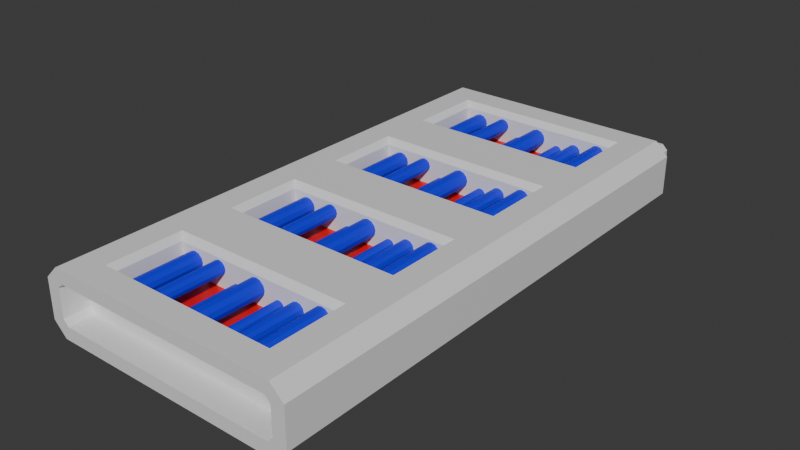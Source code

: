 # Source: Wires_004.blend  (saved by Blender 5.0.119; exported with 4.5.12 LTS)
import bpy
from mathutils import Matrix  # noqa: F401  (used for matrix-valued properties, if any)

bpy.ops.wm.read_factory_settings(use_empty=True)
scene = bpy.context.scene
scene.name = 'Scene'

# ---- collections
col_collection = bpy.data.collections.new('Collection'); scene.collection.children.link(col_collection)

# ---- materials (node trees are filled in below, after node groups)
mat_material_001 = bpy.data.materials.new('Material.001')
mat_material_002 = bpy.data.materials.new('Material.002')
mat_material_003 = bpy.data.materials.new('Material.003')

# ---- material node trees
mat_material_001.use_nodes = True; mat_material_001.node_tree.nodes.clear()
_N = mat_material_001.node_tree.nodes; _L = mat_material_001.node_tree.links
n0 = _N.new('ShaderNodeBsdfPrincipled'); n0.name = 'Principled BSDF'; n0.location = (-200, 100)
n1 = _N.new('ShaderNodeOutputMaterial'); n1.name = 'Material Output'; n1.location = (200, 100)
_L.new(n0.outputs[0], n1.inputs[0])
n1.is_active_output = True
mat_material_002.use_nodes = True; mat_material_002.node_tree.nodes.clear()
_N = mat_material_002.node_tree.nodes; _L = mat_material_002.node_tree.links
n0 = _N.new('ShaderNodeBsdfPrincipled'); n0.name = 'Principled BSDF'; n0.location = (-200, 100)
n0.inputs[0].default_value = (0.8, 0.0, 0.0, 1.0)
n1 = _N.new('ShaderNodeOutputMaterial'); n1.name = 'Material Output'; n1.location = (200, 100)
_L.new(n0.outputs[0], n1.inputs[0])
n1.is_active_output = True
mat_material_003.use_nodes = True; mat_material_003.node_tree.nodes.clear()
_N = mat_material_003.node_tree.nodes; _L = mat_material_003.node_tree.links
n0 = _N.new('ShaderNodeBsdfPrincipled'); n0.name = 'Principled BSDF'; n0.location = (-200, 100)
n0.inputs[0].default_value = (0.0, 0.005648, 0.8, 1.0)
n1 = _N.new('ShaderNodeOutputMaterial'); n1.name = 'Material Output'; n1.location = (200, 100)
_L.new(n0.outputs[0], n1.inputs[0])
n1.is_active_output = True

# ---- world
world_world = bpy.data.worlds.new('World'); scene.world = world_world
world_world.use_nodes = True; world_world.node_tree.nodes.clear()
_N = world_world.node_tree.nodes; _L = world_world.node_tree.links
n0 = _N.new('ShaderNodeOutputWorld'); n0.name = 'World Output'; n0.location = (200, 100)
n1 = _N.new('ShaderNodeBackground'); n1.name = 'Background'; n1.location = (-200, 100)
n1.inputs[0].default_value = (0.05088, 0.05088, 0.05088, 1.0)
_L.new(n1.outputs[0], n0.inputs[0])
n0.is_active_output = True
world_world.color = (0.05088, 0.05088, 0.05088)
world_world.sun_shadow_jitter_overblur = 0.0

# ---- meshes
me_cube_001 = bpy.data.meshes.new('Cube.001')
me_cube_001.from_pydata([(-0.9, -2.0, -0.1086), (-0.8586, -2.0, -0.15), (-0.8586, -2.0, 0.15), (-0.9, -2.0, 0.1086), (-0.8586, 2.0, -0.15), (-0.9, 2.0, -0.1086), (-0.9, 2.0, 0.1086), (-0.8586, 2.0, 0.15), (0.8586, -2.0, -0.15), (0.9, -2.0, -0.1086), (0.9, -2.0, 0.1086), (0.8586, -2.0, 0.15), (0.9, 2.0, -0.1086), (0.8586, 2.0, -0.15), (0.8586, 2.0, 0.15), (0.9, 2.0, 0.1086), (-0.9, 0.0, 0.25), (0.9, 0.0, 0.25), (0.9, -1.0, 0.25), (-0.9, -1.0, 0.25), (-0.9, 1.0, 0.25), (0.9, 1.0, 0.25), (-0.65, 0.75, 0.0), (0.65, 0.75, 0.0), (0.65, 0.25, 0.0), (-0.65, 0.25, 0.0), (0.65, -0.25, 0.0), (-0.65, -0.25, 0.0), (0.65, -0.75, 0.0), (-0.65, -0.75, 0.0), (-0.65, -1.25, 0.0), (0.65, -1.25, 0.0), (0.65, -1.75, 0.0), (-0.65, -1.75, 0.0), (0.65, 1.75, 0.0), (-0.65, 1.75, 0.0), (0.65, 1.25, 0.0), (-0.65, 1.25, 0.0), (-1.0, 2.0, -0.15), (-0.9, 2.0, -0.25), (-0.9, -2.0, -0.25), (-1.0, -2.0, -0.15), (-1.0, -2.0, 0.15), (-0.9, -2.0, 0.25), (-0.9, 2.0, 0.25), (-1.0, 2.0, 0.15), (1.0, -2.0, -0.15), (0.9, -2.0, -0.25), (0.9, 2.0, -0.25), (1.0, 2.0, -0.15), (1.0, 2.0, 0.15), (0.9, 2.0, 0.25), (0.9, -2.0, 0.25), (1.0, -2.0, 0.15), (-0.8586, -1.8, -0.15), (-0.9, -1.8, -0.1086), (-0.9, -1.8, 0.1086), (-0.8586, -1.8, 0.15), (0.9, -1.8, -0.1086), (0.8586, -1.8, -0.15), (0.8586, -1.8, 0.15), (0.9, -1.8, 0.1086), (-0.9, 2.2, -0.1086), (-0.8586, 2.2, -0.15), (-0.8586, 2.2, 0.15), (-0.9, 2.2, 0.1086), (0.8586, 2.2, -0.15), (0.9, 2.2, -0.1086), (0.9, 2.2, 0.1086), (0.8586, 2.2, 0.15), (0.6085, -1.75, 0.1389), (0.6085, 1.75, 0.1389), (0.6004, -1.75, 0.1667), (0.6004, 1.75, 0.1667), (0.5782, -1.75, 0.187), (0.5782, 1.75, 0.187), (0.548, -1.75, 0.1945), (0.548, 1.75, 0.1945), (0.5177, -1.75, 0.187), (0.5177, 1.75, 0.187), (0.4956, -1.75, 0.1667), (0.4956, 1.75, 0.1667), (0.4875, -1.75, 0.1389), (0.4875, 1.75, 0.1389), (0.4956, -1.75, 0.1111), (0.4956, 1.75, 0.1111), (0.5177, -1.75, 0.09072), (0.5177, 1.75, 0.09072), (0.548, -1.75, 0.08326), (0.548, 1.75, 0.08326), (0.5782, -1.75, 0.09072), (0.5782, 1.75, 0.09072), (0.6004, -1.75, 0.1111), (0.6004, 1.75, 0.1111), (0.4632, -1.75, 0.03992), (0.4632, 1.75, 0.03992), (0.4499, -1.75, 0.06295), (0.4499, 1.75, 0.06295), (0.4233, -1.75, 0.06295), (0.4233, 1.75, 0.06295), (0.41, -1.75, 0.03992), (0.41, 1.75, 0.03992), (0.4233, -1.75, 0.01689), (0.4233, 1.75, 0.01689), (0.4499, -1.75, 0.01689), (0.4499, 1.75, 0.01689), (0.4049, -1.75, 0.09445), (0.4049, 1.75, 0.09445), (0.3976, -1.75, 0.1216), (0.3976, 1.75, 0.1216), (0.3778, -1.75, 0.1415), (0.3778, 1.75, 0.1415), (0.3506, -1.75, 0.1488), (0.3506, 1.75, 0.1488), (0.3234, -1.75, 0.1415), (0.3234, 1.75, 0.1415), (0.3036, -1.75, 0.1216), (0.3036, 1.75, 0.1216), (0.2963, -1.75, 0.09445), (0.2963, 1.75, 0.09445), (0.3036, -1.75, 0.0673), (0.3036, 1.75, 0.0673), (0.3234, -1.75, 0.04742), (0.3234, 1.75, 0.04742), (0.3506, -1.75, 0.04014), (0.3506, 1.75, 0.04014), (0.3778, -1.75, 0.04742), (0.3778, 1.75, 0.04742), (0.3976, -1.75, 0.0673), (0.3976, 1.75, 0.0673), (-0.4642, -1.75, 0.1123), (-0.4642, 1.75, 0.1123), (-0.473, -1.75, 0.1449), (-0.473, 1.75, 0.1449), (-0.4969, -1.75, 0.1688), (-0.4969, 1.75, 0.1688), (-0.5295, -1.75, 0.1776), (-0.5295, 1.75, 0.1776), (-0.5621, -1.75, 0.1688), (-0.5621, 1.75, 0.1688), (-0.586, -1.75, 0.1449), (-0.586, 1.75, 0.1449), (-0.5948, -1.75, 0.1123), (-0.5948, 1.75, 0.1123), (-0.586, -1.75, 0.07965), (-0.586, 1.75, 0.07965), (-0.5621, -1.75, 0.05575), (-0.5621, 1.75, 0.05575), (-0.5295, -1.75, 0.04701), (-0.5295, 1.75, 0.04701), (-0.4969, -1.75, 0.05575), (-0.4969, 1.75, 0.05575), (-0.473, -1.75, 0.07965), (-0.473, 1.75, 0.07965), (-0.2566, -1.75, 0.1394), (-0.2566, 1.75, 0.1394), (-0.2636, -1.75, 0.1656), (-0.2636, 1.75, 0.1656), (-0.2827, -1.75, 0.1847), (-0.2827, 1.75, 0.1847), (-0.3089, -1.75, 0.1917), (-0.3089, 1.75, 0.1917), (-0.335, -1.75, 0.1847), (-0.335, 1.75, 0.1847), (-0.3542, -1.75, 0.1656), (-0.3542, 1.75, 0.1656), (-0.3612, -1.75, 0.1394), (-0.3612, 1.75, 0.1394), (-0.3542, -1.75, 0.1133), (-0.3542, 1.75, 0.1133), (-0.335, -1.75, 0.09414), (-0.335, 1.75, 0.09414), (-0.3089, -1.75, 0.08714), (-0.3089, 1.75, 0.08714), (-0.2827, -1.75, 0.09414), (-0.2827, 1.75, 0.09414), (-0.2636, -1.75, 0.1133), (-0.2636, 1.75, 0.1133), (-0.1257, -1.75, 0.04186), (-0.1257, 1.75, 0.04186), (-0.1304, -1.75, 0.05914), (-0.1304, 1.75, 0.05914), (-0.143, -1.75, 0.07179), (-0.143, 1.75, 0.07179), (-0.1603, -1.75, 0.07643), (-0.1603, 1.75, 0.07643), (-0.1776, -1.75, 0.07179), (-0.1776, 1.75, 0.07179), (-0.1902, -1.75, 0.05914), (-0.1902, 1.75, 0.05914), (-0.1949, -1.75, 0.04186), (-0.1949, 1.75, 0.04186), (-0.1902, -1.75, 0.02457), (-0.1902, 1.75, 0.02457), (-0.1776, -1.75, 0.01192), (-0.1776, 1.75, 0.01192), (-0.1603, -1.75, 0.007286), (-0.1603, 1.75, 0.007286), (-0.143, -1.75, 0.01192), (-0.143, 1.75, 0.01192), (-0.1304, -1.75, 0.02457), (-0.1304, 1.75, 0.02457), (0.0837, -1.75, 0.12), (0.0837, 1.75, 0.12), (0.07458, -1.75, 0.1541), (0.07458, 1.75, 0.1541), (0.04964, -1.75, 0.179), (0.04964, 1.75, 0.179), (0.01557, -1.75, 0.1881), (0.01557, 1.75, 0.1881), (-0.0185, -1.75, 0.179), (-0.0185, 1.75, 0.179), (-0.04344, -1.75, 0.1541), (-0.04344, 1.75, 0.1541), (-0.05257, -1.75, 0.12), (-0.05257, 1.75, 0.12), (-0.04344, -1.75, 0.08592), (-0.04344, 1.75, 0.08592), (-0.0185, -1.75, 0.06098), (-0.0185, 1.75, 0.06098), (0.01557, -1.75, 0.05185), (0.01557, 1.75, 0.05185), (0.04964, -1.75, 0.06098), (0.04964, 1.75, 0.06098), (0.07458, -1.75, 0.08592), (0.07458, 1.75, 0.08592), (0.2402, -1.75, 0.06136), (0.2402, 1.75, 0.06136), (0.2349, -1.75, 0.0812), (0.2349, 1.75, 0.0812), (0.2204, -1.75, 0.09572), (0.2204, 1.75, 0.09572), (0.2005, -1.75, 0.101), (0.2005, 1.75, 0.101), (0.1807, -1.75, 0.09572), (0.1807, 1.75, 0.09572), (0.1662, -1.75, 0.0812), (0.1662, 1.75, 0.0812), (0.1609, -1.75, 0.06136), (0.1609, 1.75, 0.06136), (0.1662, -1.75, 0.04152), (0.1662, 1.75, 0.04152), (0.1807, -1.75, 0.027), (0.1807, 1.75, 0.027), (0.2005, -1.75, 0.02169), (0.2005, 1.75, 0.02169), (0.2204, -1.75, 0.027), (0.2204, 1.75, 0.027), (0.2349, -1.75, 0.04152), (0.2349, 1.75, 0.04152), (0.65, 0.75, 0.2061), (0.6939, 0.7939, 0.25), (-0.6939, 0.7939, 0.25), (-0.65, 0.75, 0.2061), (-0.6939, 0.2061, 0.25), (-0.65, 0.25, 0.2061), (0.65, 0.25, 0.2061), (0.6939, 0.2061, 0.25), (0.65, -0.25, 0.2061), (0.6939, -0.2061, 0.25), (-0.6939, -0.2061, 0.25), (-0.65, -0.25, 0.2061), (-0.6939, -0.7939, 0.25), (-0.65, -0.75, 0.2061), (0.65, -0.75, 0.2061), (0.6939, -0.7939, 0.25), (0.65, -1.25, 0.2061), (0.6939, -1.206, 0.25), (-0.6939, -1.206, 0.25), (-0.65, -1.25, 0.2061), (-0.6939, -1.794, 0.25), (-0.65, -1.75, 0.2061), (0.65, -1.75, 0.2061), (0.6939, -1.794, 0.25), (0.65, 1.75, 0.2061), (0.6939, 1.794, 0.25), (-0.6939, 1.794, 0.25), (-0.65, 1.75, 0.2061), (-0.6939, 1.206, 0.25), (-0.65, 1.25, 0.2061), (0.65, 1.25, 0.2061), (0.6939, 1.206, 0.25)], [], [(39, 40, 41, 38), (43, 19, 16, 20, 44, 45, 42), (47, 48, 49, 46), (51, 21, 17, 18, 52, 53, 50), (39, 48, 47, 40), (41, 42, 45, 38), (1, 8, 59, 54), (12, 13, 66, 67), (49, 50, 53, 46), (23, 22, 25, 24), (26, 27, 29, 28), (31, 30, 33, 32), (34, 35, 37, 36), (5, 4, 39, 38), (1, 0, 41, 40), (3, 2, 43, 42), (7, 6, 45, 44), (9, 8, 47, 46), (13, 12, 49, 48), (15, 14, 51, 50), (11, 10, 53, 52), (4, 13, 48, 39), (8, 1, 40, 47), (0, 3, 42, 41), (6, 5, 38, 45), (10, 9, 46, 53), (2, 11, 52, 43), (14, 7, 44, 51), (12, 15, 50, 49), (59, 58, 61, 60, 57, 56, 55, 54), (10, 11, 60, 61), (9, 10, 61, 58), (0, 1, 54, 55), (3, 0, 55, 56), (8, 9, 58, 59), (11, 2, 57, 60), (2, 3, 56, 57), (63, 62, 65, 64, 69, 68, 67, 66), (7, 14, 69, 64), (6, 7, 64, 65), (13, 4, 63, 66), (14, 15, 68, 69), (15, 12, 67, 68), (5, 6, 65, 62), (4, 5, 62, 63), (70, 71, 73, 72), (72, 73, 75, 74), (74, 75, 77, 76), (76, 77, 79, 78), (78, 79, 81, 80), (80, 81, 83, 82), (82, 83, 85, 84), (84, 85, 87, 86), (86, 87, 89, 88), (88, 89, 91, 90), (73, 71, 93, 91, 89, 87, 85, 83, 81, 79, 77, 75), (90, 91, 93, 92), (92, 93, 71, 70), (70, 72, 74, 76, 78, 80, 82, 84, 86, 88, 90, 92), (94, 95, 97, 96), (96, 97, 99, 98), (98, 99, 101, 100), (100, 101, 103, 102), (97, 95, 105, 103, 101, 99), (102, 103, 105, 104), (104, 105, 95, 94), (94, 96, 98, 100, 102, 104), (162, 163, 165, 164), (106, 107, 109, 108), (184, 185, 187, 186), (214, 215, 217, 216), (108, 109, 111, 110), (190, 191, 193, 192), (134, 135, 137, 136), (110, 111, 113, 112), (180, 181, 183, 182), (158, 159, 161, 160), (112, 113, 115, 114), (140, 141, 143, 142), (204, 205, 207, 206), (114, 115, 117, 116), (156, 157, 159, 158), (132, 133, 135, 134), (116, 117, 119, 118), (228, 229, 231, 230), (118, 119, 121, 120), (138, 139, 141, 140), (186, 187, 189, 188), (120, 121, 123, 122), (182, 183, 185, 184), (130, 131, 133, 132), (122, 123, 125, 124), (164, 165, 167, 166), (124, 125, 127, 126), (109, 107, 129, 127, 125, 123, 121, 119, 117, 115, 113, 111), (208, 209, 211, 210), (126, 127, 129, 128), (142, 143, 145, 144), (136, 137, 139, 138), (128, 129, 107, 106), (106, 108, 110, 112, 114, 116, 118, 120, 122, 124, 126, 128), (144, 145, 147, 146), (188, 189, 191, 190), (154, 155, 157, 156), (146, 147, 149, 148), (206, 207, 209, 208), (148, 149, 151, 150), (139, 137, 135, 133, 131, 153, 151, 149, 147, 145, 143, 141), (150, 151, 153, 152), (166, 167, 169, 168), (160, 161, 163, 162), (152, 153, 131, 130), (144, 146, 148, 150, 152, 130, 132, 134, 136, 138, 140, 142), (168, 169, 171, 170), (178, 179, 181, 180), (212, 213, 215, 214), (170, 171, 173, 172), (234, 235, 237, 236), (172, 173, 175, 174), (156, 158, 160, 162, 164, 166, 168, 170, 172, 174, 176, 154), (174, 175, 177, 176), (230, 231, 233, 232), (210, 211, 213, 212), (176, 177, 155, 154), (161, 159, 157, 155, 177, 175, 173, 171, 169, 167, 165, 163), (192, 193, 195, 194), (202, 203, 205, 204), (194, 195, 197, 196), (236, 237, 239, 238), (196, 197, 199, 198), (188, 190, 192, 194, 196, 198, 200, 178, 180, 182, 184, 186), (198, 199, 201, 200), (200, 201, 179, 178), (193, 191, 189, 187, 185, 183, 181, 179, 201, 199, 197, 195), (216, 217, 219, 218), (226, 227, 229, 228), (218, 219, 221, 220), (220, 221, 223, 222), (215, 213, 211, 209, 207, 205, 203, 225, 223, 221, 219, 217), (222, 223, 225, 224), (238, 239, 241, 240), (232, 233, 235, 234), (224, 225, 203, 202), (212, 214, 216, 218, 220, 222, 224, 202, 204, 206, 208, 210), (240, 241, 243, 242), (242, 243, 245, 244), (244, 245, 247, 246), (232, 234, 236, 238, 240, 242, 244, 246, 248, 226, 228, 230), (246, 247, 249, 248), (248, 249, 227, 226), (239, 237, 235, 233, 231, 229, 227, 249, 247, 245, 243, 241), (253, 250, 251, 252), (250, 256, 257, 251), (255, 253, 252, 254), (256, 255, 254, 257), (259, 260, 261, 258), (258, 264, 265, 259), (263, 261, 260, 262), (262, 265, 264, 263), (269, 266, 267, 268), (266, 272, 273, 267), (271, 269, 268, 270), (272, 271, 270, 273), (275, 276, 277, 274), (274, 280, 281, 275), (279, 277, 276, 278), (278, 281, 280, 279), (250, 253, 22, 23), (17, 21, 251, 257), (21, 20, 252, 251), (256, 250, 23, 24), (253, 255, 25, 22), (20, 16, 254, 252), (255, 256, 24, 25), (16, 17, 257, 254), (258, 261, 27, 26), (18, 17, 259, 265), (17, 16, 260, 259), (264, 258, 26, 28), (261, 263, 29, 27), (16, 19, 262, 260), (263, 264, 28, 29), (19, 18, 265, 262), (266, 269, 30, 31), (52, 18, 267, 273), (18, 19, 268, 267), (272, 266, 31, 32), (269, 271, 33, 30), (19, 43, 270, 268), (271, 272, 32, 33), (43, 52, 273, 270), (274, 277, 35, 34), (21, 51, 275, 281), (51, 44, 276, 275), (280, 274, 34, 36), (277, 279, 37, 35), (44, 20, 278, 276), (279, 280, 36, 37), (20, 21, 281, 278)])
me_cube_001.polygons.foreach_set('material_index', [0, 0, 0, 0, 0, 0, 0, 0, 0, 1, 1, 1, 1, 0, 0, 0, 0, 0, 0, 0, 0, 0, 0, 0, 0, 0, 0, 0, 0, 0, 0, 0, 0, 0, 0, 0, 0, 0, 0, 0, 0, 0, 0, 0, 0, 2, 2, 2, 2, 2, 2, 2, 2, 2, 2, 2, 2, 2, 2, 2, 2, 2, 2, 2, 2, 2, 2, 2, 2, 2, 2, 2, 2, 2, 2, 2, 2, 2, 2, 2, 2, 2, 2, 2, 2, 2, 2, 2, 2, 2, 2, 2, 2, 2, 2, 2, 2, 2, 2, 2, 2, 2, 2, 2, 2, 2, 2, 2, 2, 2, 2, 2, 2, 2, 2, 2, 2, 2, 2, 2, 2, 2, 2, 2, 2, 2, 2, 2, 2, 2, 2, 2, 2, 2, 2, 2, 2, 2, 2, 2, 2, 2, 2, 2, 2, 2, 2, 2, 2, 2, 2, 0, 0, 0, 0, 0, 0, 0, 0, 0, 0, 0, 0, 0, 0, 0, 0, 0, 0, 0, 0, 0, 0, 0, 0, 0, 0, 0, 0, 0, 0, 0, 0, 0, 0, 0, 0, 0, 0, 0, 0, 0, 0, 0, 0, 0, 0, 0, 0])
_uv = me_cube_001.uv_layers.new(name='UVMap')
_uv.uv.foreach_set('vector', [0.3323, 0.6996, 0.3323, 0.0, 0.3498, 0.0, 0.3498, 0.6996, 0.3673, 0.0, 0.3673, 0.1749, 0.3673, 0.3498, 0.3673, 0.5247, 0.3673, 0.6996, 0.3498, 0.6996, 0.3498, 0.0, 0.01749, 0.0, 0.01749, 0.6996, 0.0, 0.6996, 0.0, 0.0, 0.6822, 0.6996, 0.6822, 0.5247, 0.6822, 0.3498, 0.6822, 0.1749, 0.6822, 0.0, 0.6996, 0.0, 0.6996, 0.6996, 0.3323, 0.6996, 0.01749, 0.6996, 0.01749, 0.0, 0.3323, 0.0, 0.7521, 0.6996, 0.6996, 0.6996, 0.6996, -9.731e-09, 0.7521, -5.77e-09, 0.9358, 0.93, 0.9358, 0.6297, 0.9708, 0.6297, 0.9708, 0.93, 0.811, 0.8477, 0.811, 0.8549, 0.7761, 0.8549, 0.7761, 0.8477, 0.8046, 0.6996, 0.7521, 0.6996, 0.7521, -5.77e-09, 0.8046, -1.808e-09, 0.08746, 0.6996, 0.08746, 0.927, 3.835e-10, 0.927, 1.755e-08, 0.6996, 0.1749, 0.6996, 0.1749, 0.927, 0.08746, 0.927, 0.08746, 0.6996, 0.2624, 0.6996, 0.2624, 0.927, 0.1749, 0.927, 0.1749, 0.6996, 0.3498, 0.6996, 0.3498, 0.927, 0.2624, 0.927, 0.2624, 0.6996, 0.8673, 0.3323, 0.8746, 0.3251, 0.8921, 0.3323, 0.8746, 0.3498, 0.8746, 0.3746, 0.8673, 0.3673, 0.8746, 0.3498, 0.8921, 0.3673, 0.8293, 0.3673, 0.8221, 0.3746, 0.8046, 0.3673, 0.8221, 0.3498, 0.8221, 0.3251, 0.8293, 0.3323, 0.8221, 0.3498, 0.8046, 0.3323, 0.8673, 0.6822, 0.8746, 0.6749, 0.8921, 0.6822, 0.8746, 0.6996, 0.8746, 0.02474, 0.8673, 0.01749, 0.8746, 3.474e-09, 0.8921, 0.01749, 0.8293, 0.01749, 0.8221, 0.02474, 0.8046, 0.01749, 0.8221, -4.876e-10, 0.8221, 0.6749, 0.8293, 0.6822, 0.8221, 0.6996, 0.8046, 0.6822, 0.8746, 0.3251, 0.8746, 0.02474, 0.8921, 0.01749, 0.8921, 0.3323, 0.8746, 0.6749, 0.8746, 0.3746, 0.8921, 0.3673, 0.8921, 0.6822, 0.8673, 0.3673, 0.8293, 0.3673, 0.8221, 0.3498, 0.8746, 0.3498, 0.8293, 0.3323, 0.8673, 0.3323, 0.8746, 0.3498, 0.8221, 0.3498, 0.8293, 0.6822, 0.8673, 0.6822, 0.8746, 0.6996, 0.8221, 0.6996, 0.8221, 0.3746, 0.8221, 0.6749, 0.8046, 0.6822, 0.8046, 0.3673, 0.8221, 0.02474, 0.8221, 0.3251, 0.8046, 0.3323, 0.8046, 0.01749, 0.8673, 0.01749, 0.8293, 0.01749, 0.8221, -4.876e-10, 0.8746, 3.474e-09, 0.9445, 0.3076, 0.9373, 0.3148, 0.8993, 0.3148, 0.8921, 0.3076, 0.8921, 0.007245, 0.8993, -5.084e-09, 0.9373, -2.216e-09, 0.9445, 0.007245, 0.811, 0.8097, 0.811, 0.8024, 0.846, 0.8024, 0.846, 0.8097, 0.811, 0.8477, 0.811, 0.8097, 0.846, 0.8097, 0.846, 0.8477, 0.881, 0.8477, 0.881, 0.8549, 0.846, 0.8549, 0.846, 0.8477, 0.881, 0.8097, 0.881, 0.8477, 0.846, 0.8477, 0.846, 0.8097, 0.811, 0.8549, 0.811, 0.8477, 0.846, 0.8477, 0.846, 0.8549, 0.9445, 0.3004, 0.9445, 8.756e-09, 0.9795, 1.14e-08, 0.9795, 0.3004, 0.881, 0.8024, 0.881, 0.8097, 0.846, 0.8097, 0.846, 0.8024, 0.9445, 0.6224, 0.9373, 0.6297, 0.8993, 0.6297, 0.8921, 0.6224, 0.8921, 0.3221, 0.8993, 0.3148, 0.9373, 0.3148, 0.9445, 0.3221, 0.9445, 0.6007, 0.9445, 0.3004, 0.9795, 0.3004, 0.9795, 0.6007, 0.7761, 0.8622, 0.7761, 0.8549, 0.811, 0.8549, 0.811, 0.8622, 0.3936, 1.0, 0.3936, 0.6996, 0.4285, 0.6996, 0.4285, 1.0, 0.811, 0.8024, 0.811, 0.8097, 0.7761, 0.8097, 0.7761, 0.8024, 0.811, 0.8097, 0.811, 0.8477, 0.7761, 0.8477, 0.7761, 0.8097, 0.7761, 0.9001, 0.7761, 0.8622, 0.811, 0.8622, 0.811, 0.9001, 0.7761, 0.9074, 0.7761, 0.9001, 0.811, 0.9001, 0.811, 0.9074, 0.3025, -1.122e-08, 0.3025, 1.0, 0.2942, 1.0, 0.2942, -1.185e-08, 0.2942, -1.185e-08, 0.2942, 1.0, 0.2869, 1.0, 0.2869, -1.24e-08, 0.2156, 1.0, 0.2156, -1.778e-08, 0.2235, -1.719e-08, 0.2235, 1.0, 0.2235, 1.0, 0.2235, -1.719e-08, 0.2324, -1.652e-08, 0.2324, 1.0, 0.2324, 1.0, 0.2324, -1.652e-08, 0.2399, -1.595e-08, 0.2399, 1.0, 0.2643, 1.0, 0.2643, -1.411e-08, 0.2713, -1.358e-08, 0.2713, 1.0, 0.2713, 1.0, 0.2713, -1.358e-08, 0.2795, -1.296e-08, 0.2795, 1.0, 0.2795, 1.0, 0.2795, -1.296e-08, 0.2869, -1.24e-08, 0.2869, 1.0, 0.2399, 1.0, 0.2399, -1.811e-08, 0.2478, -1.871e-08, 0.2478, 1.0, 0.2478, 1.0, 0.2478, -1.871e-08, 0.2567, -1.938e-08, 0.2567, 1.0, 0.6685, 0.2103, 0.6613, 0.2144, 0.6531, 0.2141, 0.6459, 0.2093, 0.6418, 0.2014, 0.6418, 0.1925, 0.6459, 0.185, 0.6531, 0.1809, 0.6613, 0.1812, 0.6685, 0.186, 0.6726, 0.1938, 0.6726, 0.2027, 0.2567, 1.0, 0.2567, -1.938e-08, 0.2643, -1.995e-08, 0.2643, 1.0, 0.3095, -1.07e-08, 0.3095, 1.0, 0.3025, 1.0, 0.3025, -1.122e-08, 0.6531, 0.1473, 0.6613, 0.1476, 0.6685, 0.1524, 0.6726, 0.1603, 0.6726, 0.1692, 0.6685, 0.1767, 0.6613, 0.1809, 0.6531, 0.1805, 0.6459, 0.1758, 0.6418, 0.1679, 0.6418, 0.159, 0.6459, 0.1514, 0.627, 1.0, 0.627, -1.328e-08, 0.6344, -1.384e-08, 0.6344, 1.0, 0.6017, 1.0, 0.6017, -2.269e-08, 0.6091, -2.214e-08, 0.6091, 1.0, 0.6091, 1.0, 0.6091, -2.214e-08, 0.6144, -2.174e-08, 0.6144, 1.0, 0.6344, 1.0, 0.6344, 1.384e-08, 0.6418, 1.439e-08, 0.6418, 1.0, 0.6483, 0.414, 0.6549, 0.4178, 0.6549, 0.4254, 0.6483, 0.4292, 0.6418, 0.4254, 0.6418, 0.4178, 0.627, -2.078e-08, 0.627, 1.0, 0.6197, 1.0, 0.6197, -2.134e-08, 0.6197, -2.134e-08, 0.6197, 1.0, 0.6144, 1.0, 0.6144, -2.174e-08, 0.6418, 0.433, 0.6483, 0.4292, 0.6549, 0.433, 0.6549, 0.4406, 0.6483, 0.4444, 0.6418, 0.4406, 0.4117, 1.0, 0.4117, -2.975e-09, 0.4184, -2.474e-09, 0.4184, 1.0, 0.3245, -9.559e-09, 0.3245, 1.0, 0.3165, 1.0, 0.3165, -1.017e-08, 0.5503, 1.0, 0.5503, 7.487e-09, 0.5554, 7.873e-09, 0.5554, 1.0, 0.06371, 1.0, 0.06371, 4.81e-09, 0.07378, 5.571e-09, 0.07378, 1.0, 0.3165, -1.017e-08, 0.3165, 1.0, 0.3095, 1.0, 0.3095, -1.07e-08, 0.5921, 1.0, 0.5921, 1.064e-08, 0.5972, 1.103e-08, 0.5972, 1.0, 0.1365, 1.0, 0.1365, 1.03e-08, 0.1449, 1.094e-08, 0.1449, 1.0, 0.3972, 4.069e-09, 0.3972, 1.0, 0.3902, 1.0, 0.3902, 4.599e-09, 0.5782, 9.596e-09, 0.5782, 1.0, 0.5738, 1.0, 0.5738, 9.259e-09, 0.3972, 1.0, 0.3972, -4.069e-09, 0.404, -3.559e-09, 0.404, 1.0, 0.3902, 4.599e-09, 0.3902, 1.0, 0.3822, 1.0, 0.3822, 5.205e-09, 0.1892, -1.429e-08, 0.1892, 1.0, 0.1809, 1.0, 0.1809, -1.366e-08, 0.09139, 6.899e-09, 0.09139, 1.0, 0.08259, 1.0, 0.08259, 6.235e-09, 0.3822, 5.205e-09, 0.3822, 1.0, 0.3753, 1.0, 0.3753, 5.726e-09, 0.475, 1.0, 0.475, -1.8e-09, 0.4817, -2.31e-09, 0.4817, 1.0, 0.1977, -1.914e-08, 0.1977, 1.0, 0.1892, 1.0, 0.1892, -1.977e-08, 0.3534, 1.0, 0.3534, -7.382e-09, 0.3603, -6.862e-09, 0.3603, 1.0, 0.5407, 1.0, 0.5407, -6.763e-09, 0.5458, -7.15e-09, 0.5458, 1.0, 0.3603, 1.0, 0.3603, -6.862e-09, 0.3683, -6.255e-09, 0.3683, 1.0, 0.1546, 1.0, 0.1546, 1.167e-08, 0.1629, 1.23e-08, 0.1629, 1.0, 0.5554, 1.0, 0.5554, 7.873e-09, 0.5598, 8.205e-09, 0.5598, 1.0, 0.3683, 1.0, 0.3683, -6.255e-09, 0.3753, -5.726e-09, 0.3753, 1.0, 0.5458, 1.0, 0.5458, 7.15e-09, 0.5503, 7.487e-09, 0.5503, 1.0, 0.2073, -1.841e-08, 0.2073, 1.0, 0.1977, 1.0, 0.1977, -1.914e-08, 0.3314, 1.0, 0.3314, 9.039e-09, 0.3384, 8.509e-09, 0.3384, 1.0, 0.4395, 1.0, 0.4395, -8.797e-10, 0.4461, -3.786e-10, 0.4461, 1.0, 0.3384, 1.0, 0.3384, 8.509e-09, 0.3465, 7.903e-09, 0.3465, 1.0, 0.6717, 0.2634, 0.6677, 0.2704, 0.6608, 0.2744, 0.6527, 0.2744, 0.6458, 0.2704, 0.6418, 0.2634, 0.6418, 0.2554, 0.6458, 0.2484, 0.6527, 0.2444, 0.6608, 0.2444, 0.6677, 0.2484, 0.6717, 0.2554, 0.008801, 1.0, 0.008801, 6.644e-10, 0.01888, 1.425e-09, 0.01888, 1.0, 0.3465, 1.0, 0.3465, 7.903e-09, 0.3534, 7.382e-09, 0.3534, 1.0, 0.1809, -1.366e-08, 0.1809, 1.0, 0.1713, 1.0, 0.1713, -1.293e-08, 0.1449, 1.0, 0.1449, 1.094e-08, 0.1546, 1.167e-08, 0.1546, 1.0, 0.3314, -9.039e-09, 0.3314, 1.0, 0.3245, 1.0, 0.3245, -9.559e-09, 0.6418, 0.2334, 0.6418, 0.2254, 0.6458, 0.2184, 0.6527, 0.2144, 0.6608, 0.2144, 0.6677, 0.2184, 0.6717, 0.2254, 0.6717, 0.2334, 0.6677, 0.2404, 0.6608, 0.2444, 0.6527, 0.2444, 0.6458, 0.2404, 0.1713, -1.293e-08, 0.1713, 1.0, 0.1629, 1.0, 0.1629, -1.23e-08, 0.5877, 1.0, 0.5877, 1.031e-08, 0.5921, 1.064e-08, 0.5921, 1.0, 0.4672, 1.0, 0.4672, -1.216e-09, 0.475, -1.8e-09, 0.475, 1.0, 0.1365, 1.03e-08, 0.1365, 1.0, 0.1281, 1.0, 0.1281, 9.668e-09, 1.137e-09, 1.0, 7.451e-08, 5.625e-15, 0.008801, 6.644e-10, 0.008801, 1.0, 0.1281, 9.668e-09, 0.1281, 1.0, 0.1184, 1.0, 0.1184, 8.939e-09, 0.6418, 0.08841, 0.6466, 0.08004, 0.655, 0.07522, 0.6646, 0.07522, 0.673, 0.08004, 0.6778, 0.08841, 0.6778, 0.09806, 0.673, 0.1064, 0.6646, 0.1112, 0.655, 0.1112, 0.6466, 0.1064, 0.6418, 0.09806, 0.1184, 8.939e-09, 0.1184, 1.0, 0.1101, 1.0, 0.1101, 8.313e-09, 0.4461, 1.0, 0.4461, -3.786e-10, 0.4539, 2.051e-10, 0.4539, 1.0, 0.404, 1.0, 0.404, -3.559e-09, 0.4117, -2.975e-09, 0.4117, 1.0, 0.2156, -1.778e-08, 0.2156, 1.0, 0.2073, 1.0, 0.2073, -1.841e-08, 0.6646, 0.1473, 0.655, 0.1473, 0.6466, 0.1425, 0.6418, 0.1341, 0.6418, 0.1244, 0.6466, 0.1161, 0.655, 0.1112, 0.6646, 0.1112, 0.673, 0.1161, 0.6778, 0.1244, 0.6778, 0.1341, 0.673, 0.1425, 0.4539, 1.0, 0.4539, 2.051e-10, 0.4606, 7.149e-10, 0.4606, 1.0, 0.5834, 9.982e-09, 0.5834, 1.0, 0.5782, 1.0, 0.5782, 9.596e-09, 0.05506, 1.0, 0.05506, 4.157e-09, 0.06371, 4.81e-09, 0.06371, 1.0, 0.4184, 1.0, 0.4184, 2.474e-09, 0.4251, 1.965e-09, 0.4251, 1.0, 0.4927, 1.0, 0.4927, 3.139e-09, 0.4978, 3.52e-09, 0.4978, 1.0, 0.4251, 1.0, 0.4251, 1.965e-09, 0.4328, 1.381e-09, 0.4328, 1.0, 0.6601, 0.2744, 0.6668, 0.2782, 0.6706, 0.2849, 0.6706, 0.2927, 0.6668, 0.2994, 0.6601, 0.3032, 0.6523, 0.3032, 0.6456, 0.2994, 0.6418, 0.2927, 0.6418, 0.2849, 0.6456, 0.2782, 0.6523, 0.2744, 0.4328, 1.0, 0.4328, 1.381e-09, 0.4395, 8.797e-10, 0.4395, 1.0, 0.4817, 1.0, 0.4817, 2.31e-09, 0.4869, 2.696e-09, 0.4869, 1.0, 0.01888, 1.0, 0.01888, 1.425e-09, 0.02753, 2.078e-09, 0.02753, 1.0, 0.4606, 1.0, 0.4606, -7.149e-10, 0.4672, -1.216e-09, 0.4672, 1.0, 0.6706, 0.3138, 0.6706, 0.3215, 0.6668, 0.3282, 0.6601, 0.3321, 0.6523, 0.3321, 0.6456, 0.3282, 0.6418, 0.3215, 0.6418, 0.3138, 0.6456, 0.3071, 0.6523, 0.3032, 0.6601, 0.3032, 0.6668, 0.3071, 0.5972, 1.0, 0.5972, 1.103e-08, 0.6017, 1.137e-08, 0.6017, 1.0, 0.1015, 7.66e-09, 0.1015, 1.0, 0.09139, 1.0, 0.09139, 6.899e-09, 0.5738, 9.259e-09, 0.5738, 1.0, 0.5693, 1.0, 0.5693, 8.922e-09, 0.5138, 1.0, 0.5138, 4.73e-09, 0.5188, 5.11e-09, 0.5188, 1.0, 0.5693, 8.922e-09, 0.5693, 1.0, 0.5642, 1.0, 0.5642, 8.536e-09, 0.6583, 0.3924, 0.6539, 0.395, 0.6487, 0.395, 0.6443, 0.3924, 0.6418, 0.388, 0.6418, 0.3829, 0.6443, 0.3784, 0.6487, 0.3759, 0.6539, 0.3759, 0.6583, 0.3784, 0.6608, 0.3829, 0.6608, 0.388, 0.5642, 8.536e-09, 0.5642, 1.0, 0.5598, 1.0, 0.5598, 8.205e-09, 0.5877, 1.031e-08, 0.5877, 1.0, 0.5834, 1.0, 0.5834, 9.982e-09, 0.6443, 0.4115, 0.6418, 0.4071, 0.6418, 0.402, 0.6443, 0.3975, 0.6487, 0.395, 0.6539, 0.395, 0.6583, 0.3975, 0.6608, 0.402, 0.6608, 0.4071, 0.6583, 0.4115, 0.6539, 0.414, 0.6487, 0.414, 0.07378, 1.0, 0.07378, 5.571e-09, 0.08259, 6.235e-09, 0.08259, 1.0, 0.5349, 1.0, 0.5349, -6.32e-09, 0.5407, -6.763e-09, 0.5407, 1.0, 0.05506, 4.157e-09, 0.05506, 1.0, 0.04626, 1.0, 0.04626, 3.492e-09, 0.04626, 3.492e-09, 0.04626, 1.0, 0.03618, 1.0, 0.03618, 2.732e-09, 0.6468, 0.03257, 0.6418, 0.02384, 0.6418, 0.01377, 0.6468, 0.005039, 0.6555, -3.321e-08, 0.6656, -3.358e-08, 0.6743, 0.005039, 0.6794, 0.01377, 0.6794, 0.02384, 0.6743, 0.03257, 0.6656, 0.03761, 0.6555, 0.03761, 0.03618, 2.732e-09, 0.03618, 1.0, 0.02753, 1.0, 0.02753, 2.078e-09, 0.5188, 1.0, 0.5188, 5.11e-09, 0.5247, 5.553e-09, 0.5247, 1.0, 0.4869, 1.0, 0.4869, 2.696e-09, 0.4927, 3.139e-09, 0.4927, 1.0, 0.1101, 8.313e-09, 0.1101, 1.0, 0.1015, 1.0, 0.1015, 7.66e-09, 0.6743, 0.07018, 0.6656, 0.07522, 0.6555, 0.07522, 0.6468, 0.07018, 0.6418, 0.06145, 0.6418, 0.05137, 0.6468, 0.04265, 0.6555, 0.03761, 0.6656, 0.03761, 0.6743, 0.04265, 0.6794, 0.05137, 0.6794, 0.06145, 0.5247, 1.0, 0.5247, 5.553e-09, 0.5298, 5.94e-09, 0.5298, 1.0, 0.4978, 1.0, 0.4978, -3.52e-09, 0.5029, -3.907e-09, 0.5029, 1.0, 0.5029, 1.0, 0.5029, -3.907e-09, 0.5087, -4.349e-09, 0.5087, 1.0, 0.6418, 0.3401, 0.6447, 0.335, 0.6498, 0.3321, 0.6556, 0.3321, 0.6607, 0.335, 0.6637, 0.3401, 0.6637, 0.346, 0.6607, 0.3511, 0.6556, 0.354, 0.6498, 0.354, 0.6447, 0.3511, 0.6418, 0.346, 0.5087, 1.0, 0.5087, -4.349e-09, 0.5138, -4.73e-09, 0.5138, 1.0, 0.5298, 1.0, 0.5298, -5.94e-09, 0.5349, -6.32e-09, 0.5349, 1.0, 0.6418, 0.362, 0.6447, 0.3569, 0.6498, 0.354, 0.6556, 0.354, 0.6607, 0.3569, 0.6637, 0.362, 0.6637, 0.3679, 0.6607, 0.373, 0.6556, 0.3759, 0.6498, 0.3759, 0.6447, 0.373, 0.6418, 0.3679, 0.8997, 0.6374, 0.8997, 0.8647, 0.8921, 0.8724, 0.8921, 0.6297, 0.6963, 0.8101, 0.6963, 0.8976, 0.6886, 0.9052, 0.6886, 0.8024, 0.8275, 0.7073, 0.8275, 0.7948, 0.8198, 0.8024, 0.8198, 0.6996, 0.6384, 0.3936, 0.411, 0.3936, 0.4034, 0.3859, 0.6461, 0.3859, 0.6461, 0.3138, 0.4034, 0.3138, 0.411, 0.3061, 0.6384, 0.3061, 0.6526, 0.8101, 0.6526, 0.8976, 0.6449, 0.9052, 0.6449, 0.8024, 0.74, 0.8101, 0.74, 0.8976, 0.7323, 0.9052, 0.7323, 0.8024, 0.3498, 0.9424, 0.3498, 0.6996, 0.3575, 0.7073, 0.3575, 0.9347, 0.411, 0.1312, 0.6384, 0.1312, 0.6461, 0.1389, 0.4034, 0.1389, 0.6526, 0.7073, 0.6526, 0.7948, 0.6449, 0.8024, 0.6449, 0.6996, 0.74, 0.7073, 0.74, 0.7948, 0.7323, 0.8024, 0.7323, 0.6996, 0.6384, 0.04373, 0.411, 0.04373, 0.4034, 0.03606, 0.6461, 0.03606, 0.6461, 0.6636, 0.4034, 0.6636, 0.411, 0.6559, 0.6384, 0.6559, 0.7837, 0.7073, 0.7837, 0.7948, 0.7761, 0.8024, 0.7761, 0.6996, 0.6963, 0.7073, 0.6963, 0.7948, 0.6886, 0.8024, 0.6886, 0.6996, 0.4034, 0.5608, 0.6461, 0.5608, 0.6384, 0.5685, 0.411, 0.5685, 0.8997, 0.8647, 0.8997, 0.6374, 0.9358, 0.6374, 0.9358, 0.8647, 0.6822, 0.3498, 0.6822, 0.5247, 0.6461, 0.4887, 0.6461, 0.3859, 0.6822, 0.5247, 0.3673, 0.5247, 0.4034, 0.4887, 0.6461, 0.4887, 0.6963, 0.8976, 0.6963, 0.8101, 0.7323, 0.8101, 0.7323, 0.8976, 0.8275, 0.7948, 0.8275, 0.7073, 0.8635, 0.7073, 0.8635, 0.7948, 0.3673, 0.5247, 0.3673, 0.3498, 0.4034, 0.3859, 0.4034, 0.4887, 0.4285, 0.927, 0.4285, 0.6996, 0.4646, 0.6996, 0.4646, 0.927, 0.3673, 0.3498, 0.6822, 0.3498, 0.6461, 0.3859, 0.4034, 0.3859, 0.4646, 0.927, 0.4646, 0.6996, 0.5007, 0.6996, 0.5007, 0.927, 0.6822, 0.1749, 0.6822, 0.3498, 0.6461, 0.3138, 0.6461, 0.211, 0.6822, 0.3498, 0.3673, 0.3498, 0.4034, 0.3138, 0.6461, 0.3138, 0.6526, 0.8976, 0.6526, 0.8101, 0.6886, 0.8101, 0.6886, 0.8976, 0.74, 0.8976, 0.74, 0.8101, 0.7761, 0.8101, 0.7761, 0.8976, 0.3673, 0.3498, 0.3673, 0.1749, 0.4034, 0.211, 0.4034, 0.3138, 0.3575, 0.9347, 0.3575, 0.7073, 0.3936, 0.7073, 0.3936, 0.9347, 0.3673, 0.1749, 0.6822, 0.1749, 0.6461, 0.211, 0.4034, 0.211, 0.5007, 0.927, 0.5007, 0.6996, 0.5367, 0.6996, 0.5367, 0.927, 0.6822, 0.0, 0.6822, 0.1749, 0.6461, 0.1389, 0.6461, 0.03606, 0.6822, 0.1749, 0.3673, 0.1749, 0.4034, 0.1389, 0.6461, 0.1389, 0.6526, 0.7948, 0.6526, 0.7073, 0.6886, 0.7073, 0.6886, 0.7948, 0.74, 0.7948, 0.74, 0.7073, 0.7761, 0.7073, 0.7761, 0.7948, 0.3673, 0.1749, 0.3673, 0.0, 0.4034, 0.03606, 0.4034, 0.1389, 0.5367, 0.927, 0.5367, 0.6996, 0.5728, 0.6996, 0.5728, 0.927, 0.3673, 0.0, 0.6822, 0.0, 0.6461, 0.03606, 0.4034, 0.03606, 0.5728, 0.927, 0.5728, 0.6996, 0.6088, 0.6996, 0.6088, 0.927, 0.6822, 0.5247, 0.6822, 0.6996, 0.6461, 0.6636, 0.6461, 0.5608, 0.6822, 0.6996, 0.3673, 0.6996, 0.4034, 0.6636, 0.6461, 0.6636, 0.7837, 0.7948, 0.7837, 0.7073, 0.8198, 0.7073, 0.8198, 0.7948, 0.6963, 0.7948, 0.6963, 0.7073, 0.7323, 0.7073, 0.7323, 0.7948, 0.3673, 0.6996, 0.3673, 0.5247, 0.4034, 0.5608, 0.4034, 0.6636, 0.6088, 0.927, 0.6088, 0.6996, 0.6449, 0.6996, 0.6449, 0.927, 0.3673, 0.5247, 0.6822, 0.5247, 0.6461, 0.5608, 0.4034, 0.5608])
me_cube_001.materials.append(mat_material_001)
me_cube_001.materials.append(mat_material_002)
me_cube_001.materials.append(mat_material_003)
me_cube_001.update()

# ---- objects
ob_cube = bpy.data.objects.new('Cube', me_cube_001)

# ---- transforms, parenting, visibility, modifiers, constraints
ob_cube.location = (0.0, 0.0, 0.0)

# ---- collection membership
col_collection.objects.link(ob_cube)

# ---- scene / render settings (as saved in the file)
scene.frame_start = 1; scene.frame_end = 250; scene.frame_set(1)
scene.render.engine = 'BLENDER_EEVEE_NEXT'
scene.render.bake_bias = 0.0
scene.render.bake_samples = 0
scene.cycles.sampling_pattern = 'TABULATED_SOBOL'
scene.eevee.use_volume_custom_range = False
bpy.context.view_layer.update()

# ---- added for rendering (the .blend has no active camera and no usable light): camera, sun
cam_auto = bpy.data.cameras.new('AutoCamera')
cam_auto.lens = 50.0
cam_auto.sensor_width = 36.0
cam_auto.clip_end = 1000.0
ob_auto_camera = bpy.data.objects.new('AutoCamera', cam_auto)
scene.collection.objects.link(ob_auto_camera)
ob_auto_camera.location = (4.32882, -5.09459, 3.46306)
ob_auto_camera.rotation_euler = (1.09748, -7.21219e-08, 0.694738)
scene.camera = ob_auto_camera
light_auto_sun = bpy.data.lights.new('AutoSun', 'SUN')
light_auto_sun.energy = 3.0
light_auto_sun.angle = 0.0523599
ob_auto_sun = bpy.data.objects.new('AutoSun', light_auto_sun)
scene.collection.objects.link(ob_auto_sun)
ob_auto_sun.rotation_euler = (0.872665, 0.174533, 0.523599)
bpy.context.view_layer.update()
